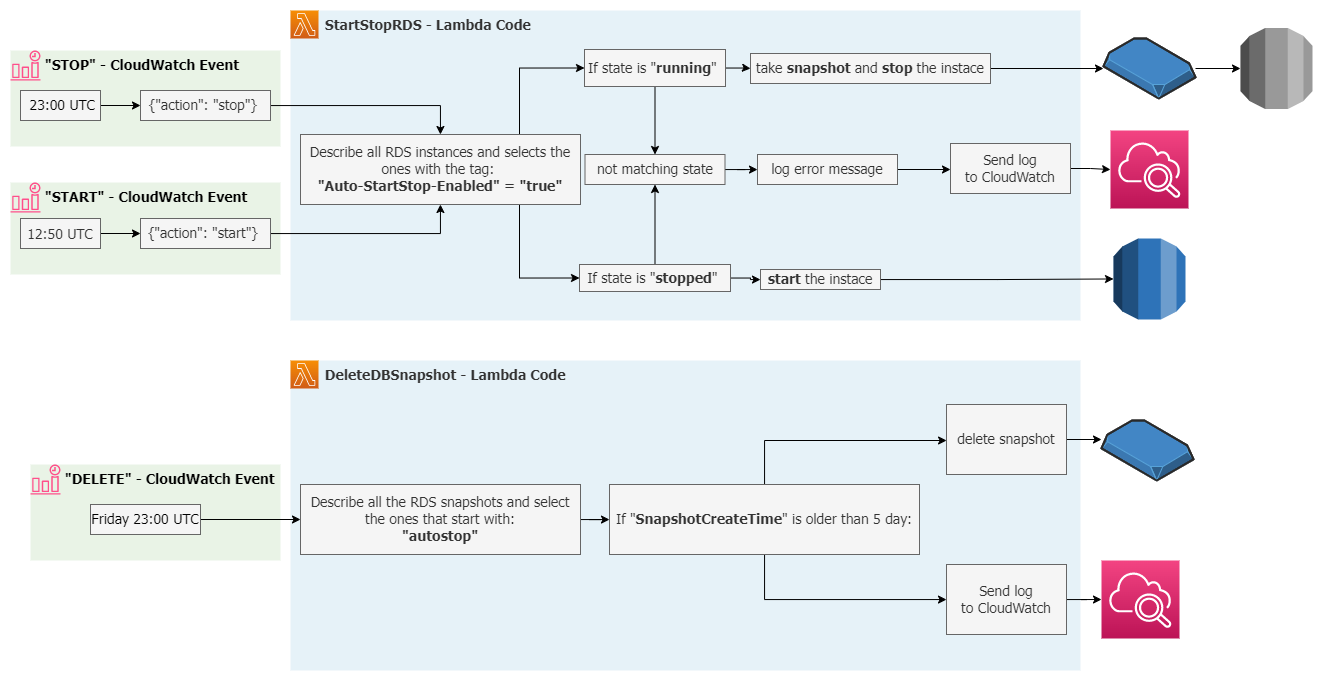

The diagram above was exported from draw.io. Its source (the exported page's mxGraphModel, read from the mxfile embedded in the PNG):
<mxGraphModel dx="2523" dy="1008" grid="1" gridSize="10" guides="1" tooltips="1" connect="1" arrows="1" fold="1" page="1" pageScale="1" pageWidth="850" pageHeight="1100" math="0" shadow="0">
  <root>
    <mxCell id="l-hI-MtZHmEwseMu6zpj-0" />
    <mxCell id="l-hI-MtZHmEwseMu6zpj-1" parent="l-hI-MtZHmEwseMu6zpj-0" />
    <mxCell id="l-hI-MtZHmEwseMu6zpj-2" value="        &quot;START&quot; - CloudWatch Event" style="fillColor=#E9F3E6;strokeColor=none;dashed=0;verticalAlign=top;fontStyle=1;fontFamily=Tahoma;fontSize=14;align=left;" vertex="1" parent="l-hI-MtZHmEwseMu6zpj-1">
      <mxGeometry x="-90" y="412" width="270" height="92" as="geometry" />
    </mxCell>
    <mxCell id="l-hI-MtZHmEwseMu6zpj-3" value="" style="sketch=0;outlineConnect=0;fontColor=#232F3E;gradientColor=none;fillColor=#FF4F8B;strokeColor=none;dashed=0;verticalLabelPosition=bottom;verticalAlign=top;align=center;html=1;fontSize=12;fontStyle=0;aspect=fixed;pointerEvents=1;shape=mxgraph.aws4.event_time_based;fontFamily=Tahoma;" vertex="1" parent="l-hI-MtZHmEwseMu6zpj-1">
      <mxGeometry x="-90" y="412" width="30" height="30" as="geometry" />
    </mxCell>
    <mxCell id="l-hI-MtZHmEwseMu6zpj-4" value="        &quot;STOP&quot; - CloudWatch Event" style="fillColor=#E9F3E6;strokeColor=none;dashed=0;verticalAlign=top;fontStyle=1;fontFamily=Tahoma;fontSize=14;align=left;" vertex="1" parent="l-hI-MtZHmEwseMu6zpj-1">
      <mxGeometry x="-90" y="280" width="270" height="96" as="geometry" />
    </mxCell>
    <mxCell id="l-hI-MtZHmEwseMu6zpj-5" value="" style="sketch=0;outlineConnect=0;fontColor=#232F3E;gradientColor=none;fillColor=#FF4F8B;strokeColor=none;dashed=0;verticalLabelPosition=bottom;verticalAlign=top;align=center;html=1;fontSize=12;fontStyle=0;aspect=fixed;pointerEvents=1;shape=mxgraph.aws4.event_time_based;fontFamily=Tahoma;" vertex="1" parent="l-hI-MtZHmEwseMu6zpj-1">
      <mxGeometry x="-90" y="280" width="30" height="30" as="geometry" />
    </mxCell>
    <mxCell id="l-hI-MtZHmEwseMu6zpj-6" value="        StartStopRDS - Lambda Code" style="fillColor=#E6F2F8;strokeColor=none;dashed=0;verticalAlign=top;fontStyle=1;fontFamily=Tahoma;fontSize=14;align=left;fontColor=#333333;" vertex="1" parent="l-hI-MtZHmEwseMu6zpj-1">
      <mxGeometry x="190" y="240" width="790" height="310" as="geometry" />
    </mxCell>
    <mxCell id="l-hI-MtZHmEwseMu6zpj-7" style="edgeStyle=orthogonalEdgeStyle;rounded=0;orthogonalLoop=1;jettySize=auto;html=1;fontFamily=Tahoma;fontSize=14;fillColor=#f5f5f5;strokeColor=#000000;" edge="1" parent="l-hI-MtZHmEwseMu6zpj-1" source="l-hI-MtZHmEwseMu6zpj-8" target="l-hI-MtZHmEwseMu6zpj-11">
      <mxGeometry relative="1" as="geometry" />
    </mxCell>
    <mxCell id="l-hI-MtZHmEwseMu6zpj-8" value="{&quot;action&quot;: &quot;stop&quot;}&amp;nbsp;" style="rounded=0;whiteSpace=wrap;html=1;fontFamily=Tahoma;fontSize=14;fillColor=#f5f5f5;align=center;verticalAlign=middle;strokeColor=#666666;fontColor=#333333;" vertex="1" parent="l-hI-MtZHmEwseMu6zpj-1">
      <mxGeometry x="40" y="320" width="130" height="30" as="geometry" />
    </mxCell>
    <mxCell id="l-hI-MtZHmEwseMu6zpj-9" style="edgeStyle=orthogonalEdgeStyle;rounded=0;orthogonalLoop=1;jettySize=auto;html=1;entryX=0;entryY=0.5;entryDx=0;entryDy=0;fontFamily=Tahoma;fontSize=14;" edge="1" parent="l-hI-MtZHmEwseMu6zpj-1" target="l-hI-MtZHmEwseMu6zpj-14">
      <mxGeometry relative="1" as="geometry">
        <mxPoint x="419" y="364" as="sourcePoint" />
        <Array as="points">
          <mxPoint x="419" y="298" />
        </Array>
      </mxGeometry>
    </mxCell>
    <mxCell id="l-hI-MtZHmEwseMu6zpj-10" style="edgeStyle=orthogonalEdgeStyle;rounded=0;orthogonalLoop=1;jettySize=auto;html=1;entryX=0;entryY=0.5;entryDx=0;entryDy=0;fontFamily=Tahoma;fontSize=14;" edge="1" parent="l-hI-MtZHmEwseMu6zpj-1" target="l-hI-MtZHmEwseMu6zpj-23">
      <mxGeometry relative="1" as="geometry">
        <mxPoint x="419" y="434" as="sourcePoint" />
        <Array as="points">
          <mxPoint x="419" y="508" />
        </Array>
      </mxGeometry>
    </mxCell>
    <mxCell id="l-hI-MtZHmEwseMu6zpj-11" value="Describe all RDS instances and selects the ones with the tag:&amp;nbsp;&lt;br&gt;&lt;span style=&quot;text-align: left&quot;&gt;&lt;b&gt;&quot;Auto-StartStop-Enabled&quot; = &quot;true&quot;&lt;/b&gt;&lt;/span&gt;" style="rounded=0;whiteSpace=wrap;html=1;fontFamily=Tahoma;fontSize=14;fillColor=#f5f5f5;align=center;verticalAlign=middle;strokeColor=#666666;fontColor=#333333;" vertex="1" parent="l-hI-MtZHmEwseMu6zpj-1">
      <mxGeometry x="200" y="364" width="280" height="70" as="geometry" />
    </mxCell>
    <mxCell id="l-hI-MtZHmEwseMu6zpj-12" value="" style="edgeStyle=orthogonalEdgeStyle;rounded=0;orthogonalLoop=1;jettySize=auto;html=1;fontFamily=Tahoma;fontSize=14;fillColor=#f5f5f5;strokeColor=#000000;" edge="1" parent="l-hI-MtZHmEwseMu6zpj-1" source="l-hI-MtZHmEwseMu6zpj-14" target="l-hI-MtZHmEwseMu6zpj-16">
      <mxGeometry relative="1" as="geometry" />
    </mxCell>
    <mxCell id="l-hI-MtZHmEwseMu6zpj-13" value="" style="edgeStyle=orthogonalEdgeStyle;rounded=0;orthogonalLoop=1;jettySize=auto;html=1;fontFamily=Tahoma;fontSize=14;fillColor=#f5f5f5;strokeColor=#000000;" edge="1" parent="l-hI-MtZHmEwseMu6zpj-1" source="l-hI-MtZHmEwseMu6zpj-14" target="l-hI-MtZHmEwseMu6zpj-27">
      <mxGeometry relative="1" as="geometry" />
    </mxCell>
    <mxCell id="l-hI-MtZHmEwseMu6zpj-14" value="If state is &quot;&lt;b&gt;running&lt;/b&gt;&quot;&amp;nbsp;" style="rounded=0;whiteSpace=wrap;html=1;fontFamily=Tahoma;fontSize=14;fillColor=#f5f5f5;align=center;verticalAlign=middle;strokeColor=#666666;fontColor=#333333;" vertex="1" parent="l-hI-MtZHmEwseMu6zpj-1">
      <mxGeometry x="484" y="279" width="141" height="37" as="geometry" />
    </mxCell>
    <mxCell id="gj5NBiYvTqLkCz6fR3lR-63" style="edgeStyle=orthogonalEdgeStyle;rounded=0;orthogonalLoop=1;jettySize=auto;html=1;" edge="1" parent="l-hI-MtZHmEwseMu6zpj-1" source="l-hI-MtZHmEwseMu6zpj-16" target="gj5NBiYvTqLkCz6fR3lR-61">
      <mxGeometry relative="1" as="geometry" />
    </mxCell>
    <mxCell id="l-hI-MtZHmEwseMu6zpj-16" value="take &lt;b&gt;snapshot &lt;/b&gt;and &lt;b&gt;stop &lt;/b&gt;the instace" style="rounded=0;whiteSpace=wrap;html=1;fontFamily=Tahoma;fontSize=14;fillColor=#f5f5f5;align=center;verticalAlign=middle;strokeColor=#666666;fontColor=#333333;" vertex="1" parent="l-hI-MtZHmEwseMu6zpj-1">
      <mxGeometry x="650" y="283" width="240" height="30" as="geometry" />
    </mxCell>
    <mxCell id="l-hI-MtZHmEwseMu6zpj-17" style="edgeStyle=orthogonalEdgeStyle;rounded=0;orthogonalLoop=1;jettySize=auto;html=1;fontColor=#FF0000;" edge="1" parent="l-hI-MtZHmEwseMu6zpj-1" source="l-hI-MtZHmEwseMu6zpj-18" target="l-hI-MtZHmEwseMu6zpj-41">
      <mxGeometry relative="1" as="geometry" />
    </mxCell>
    <mxCell id="l-hI-MtZHmEwseMu6zpj-18" value="Send log to&amp;nbsp;CloudWatch" style="rounded=0;whiteSpace=wrap;html=1;fontFamily=Tahoma;fontSize=14;fillColor=#f5f5f5;align=center;verticalAlign=middle;strokeColor=#666666;fontColor=#333333;" vertex="1" parent="l-hI-MtZHmEwseMu6zpj-1">
      <mxGeometry x="850" y="373" width="120" height="50" as="geometry" />
    </mxCell>
    <mxCell id="l-hI-MtZHmEwseMu6zpj-19" style="edgeStyle=orthogonalEdgeStyle;rounded=0;orthogonalLoop=1;jettySize=auto;html=1;fontFamily=Tahoma;fontSize=14;" edge="1" parent="l-hI-MtZHmEwseMu6zpj-1" source="l-hI-MtZHmEwseMu6zpj-20" target="l-hI-MtZHmEwseMu6zpj-11">
      <mxGeometry relative="1" as="geometry" />
    </mxCell>
    <mxCell id="l-hI-MtZHmEwseMu6zpj-20" value="{&quot;action&quot;: &quot;start&quot;}&amp;nbsp;" style="rounded=0;whiteSpace=wrap;html=1;fontFamily=Tahoma;fontSize=14;fillColor=#f5f5f5;align=center;verticalAlign=middle;strokeColor=#666666;fontColor=#333333;" vertex="1" parent="l-hI-MtZHmEwseMu6zpj-1">
      <mxGeometry x="40" y="448" width="130" height="30" as="geometry" />
    </mxCell>
    <mxCell id="l-hI-MtZHmEwseMu6zpj-21" value="" style="edgeStyle=orthogonalEdgeStyle;rounded=0;orthogonalLoop=1;jettySize=auto;html=1;fontFamily=Tahoma;fontSize=14;fillColor=#f5f5f5;strokeColor=#000000;" edge="1" parent="l-hI-MtZHmEwseMu6zpj-1" source="l-hI-MtZHmEwseMu6zpj-23" target="l-hI-MtZHmEwseMu6zpj-27">
      <mxGeometry relative="1" as="geometry" />
    </mxCell>
    <mxCell id="l-hI-MtZHmEwseMu6zpj-22" value="" style="edgeStyle=orthogonalEdgeStyle;rounded=0;orthogonalLoop=1;jettySize=auto;html=1;fontFamily=Tahoma;fontSize=14;" edge="1" parent="l-hI-MtZHmEwseMu6zpj-1" source="l-hI-MtZHmEwseMu6zpj-23" target="l-hI-MtZHmEwseMu6zpj-25">
      <mxGeometry relative="1" as="geometry" />
    </mxCell>
    <mxCell id="l-hI-MtZHmEwseMu6zpj-23" value="If state is &quot;&lt;b&gt;stopped&lt;/b&gt;&lt;span&gt;&quot;&amp;nbsp;&lt;/span&gt;" style="rounded=0;whiteSpace=wrap;html=1;fontFamily=Tahoma;fontSize=14;fillColor=#f5f5f5;align=center;verticalAlign=middle;strokeColor=#666666;fontColor=#333333;" vertex="1" parent="l-hI-MtZHmEwseMu6zpj-1">
      <mxGeometry x="479" y="494" width="151" height="27" as="geometry" />
    </mxCell>
    <mxCell id="gj5NBiYvTqLkCz6fR3lR-68" style="edgeStyle=orthogonalEdgeStyle;rounded=0;orthogonalLoop=1;jettySize=auto;html=1;" edge="1" parent="l-hI-MtZHmEwseMu6zpj-1" source="l-hI-MtZHmEwseMu6zpj-25" target="gj5NBiYvTqLkCz6fR3lR-65">
      <mxGeometry relative="1" as="geometry" />
    </mxCell>
    <mxCell id="l-hI-MtZHmEwseMu6zpj-25" value="&lt;b&gt;start &lt;/b&gt;the instace" style="rounded=0;whiteSpace=wrap;html=1;fontFamily=Tahoma;fontSize=14;fillColor=#f5f5f5;align=center;verticalAlign=middle;strokeColor=#666666;fontColor=#333333;" vertex="1" parent="l-hI-MtZHmEwseMu6zpj-1">
      <mxGeometry x="660" y="499" width="120" height="20" as="geometry" />
    </mxCell>
    <mxCell id="l-hI-MtZHmEwseMu6zpj-26" value="" style="edgeStyle=orthogonalEdgeStyle;rounded=0;orthogonalLoop=1;jettySize=auto;html=1;fontFamily=Tahoma;fontSize=14;fillColor=#f5f5f5;strokeColor=#000000;" edge="1" parent="l-hI-MtZHmEwseMu6zpj-1" source="l-hI-MtZHmEwseMu6zpj-27" target="l-hI-MtZHmEwseMu6zpj-29">
      <mxGeometry relative="1" as="geometry" />
    </mxCell>
    <mxCell id="l-hI-MtZHmEwseMu6zpj-27" value="not matching state" style="rounded=0;whiteSpace=wrap;html=1;fontFamily=Tahoma;fontSize=14;fillColor=#f5f5f5;align=center;verticalAlign=middle;strokeColor=#666666;fontColor=#333333;" vertex="1" parent="l-hI-MtZHmEwseMu6zpj-1">
      <mxGeometry x="484.5" y="384" width="140" height="30" as="geometry" />
    </mxCell>
    <mxCell id="l-hI-MtZHmEwseMu6zpj-28" style="edgeStyle=orthogonalEdgeStyle;rounded=0;orthogonalLoop=1;jettySize=auto;html=1;fontFamily=Tahoma;fontSize=14;fillColor=#f5f5f5;strokeColor=#000000;" edge="1" parent="l-hI-MtZHmEwseMu6zpj-1" source="l-hI-MtZHmEwseMu6zpj-29" target="l-hI-MtZHmEwseMu6zpj-18">
      <mxGeometry relative="1" as="geometry">
        <Array as="points">
          <mxPoint x="879" y="399" />
        </Array>
      </mxGeometry>
    </mxCell>
    <mxCell id="l-hI-MtZHmEwseMu6zpj-29" value="log error message" style="rounded=0;whiteSpace=wrap;html=1;fontFamily=Tahoma;fontSize=14;fillColor=#f5f5f5;align=center;verticalAlign=middle;strokeColor=#666666;fontColor=#333333;" vertex="1" parent="l-hI-MtZHmEwseMu6zpj-1">
      <mxGeometry x="657" y="384" width="140" height="30" as="geometry" />
    </mxCell>
    <mxCell id="l-hI-MtZHmEwseMu6zpj-30" value="" style="sketch=0;points=[[0,0,0],[0.25,0,0],[0.5,0,0],[0.75,0,0],[1,0,0],[0,1,0],[0.25,1,0],[0.5,1,0],[0.75,1,0],[1,1,0],[0,0.25,0],[0,0.5,0],[0,0.75,0],[1,0.25,0],[1,0.5,0],[1,0.75,0]];outlineConnect=0;fontColor=#232F3E;gradientColor=#F78E04;gradientDirection=north;fillColor=#D05C17;strokeColor=#ffffff;dashed=0;verticalLabelPosition=bottom;verticalAlign=top;align=center;html=1;fontSize=12;fontStyle=0;aspect=fixed;shape=mxgraph.aws4.resourceIcon;resIcon=mxgraph.aws4.lambda;fontFamily=Tahoma;" vertex="1" parent="l-hI-MtZHmEwseMu6zpj-1">
      <mxGeometry x="190" y="240" width="28" height="28" as="geometry" />
    </mxCell>
    <mxCell id="l-hI-MtZHmEwseMu6zpj-31" value="" style="edgeStyle=orthogonalEdgeStyle;rounded=0;orthogonalLoop=1;jettySize=auto;html=1;fontFamily=Tahoma;fontSize=14;" edge="1" parent="l-hI-MtZHmEwseMu6zpj-1" source="l-hI-MtZHmEwseMu6zpj-32" target="l-hI-MtZHmEwseMu6zpj-8">
      <mxGeometry relative="1" as="geometry" />
    </mxCell>
    <mxCell id="l-hI-MtZHmEwseMu6zpj-32" value="&lt;span style=&quot;color: rgb(0 , 0 , 0) ; text-align: left&quot;&gt;&amp;nbsp;23:00&amp;nbsp;UTC&lt;/span&gt;" style="rounded=0;whiteSpace=wrap;html=1;fontFamily=Tahoma;fontSize=14;fillColor=#f5f5f5;align=center;verticalAlign=middle;strokeColor=#666666;fontColor=#333333;" vertex="1" parent="l-hI-MtZHmEwseMu6zpj-1">
      <mxGeometry x="-80" y="320" width="80" height="30" as="geometry" />
    </mxCell>
    <mxCell id="l-hI-MtZHmEwseMu6zpj-33" value="" style="edgeStyle=orthogonalEdgeStyle;rounded=0;orthogonalLoop=1;jettySize=auto;html=1;fontFamily=Tahoma;fontSize=14;" edge="1" parent="l-hI-MtZHmEwseMu6zpj-1" source="l-hI-MtZHmEwseMu6zpj-34" target="l-hI-MtZHmEwseMu6zpj-20">
      <mxGeometry relative="1" as="geometry" />
    </mxCell>
    <mxCell id="l-hI-MtZHmEwseMu6zpj-34" value="&lt;div style=&quot;line-height: 19px&quot;&gt;12:50&amp;nbsp;UTC&lt;/div&gt;" style="rounded=0;whiteSpace=wrap;html=1;fontFamily=Tahoma;fontSize=14;fillColor=#f5f5f5;align=center;verticalAlign=middle;strokeColor=#666666;fontColor=#333333;" vertex="1" parent="l-hI-MtZHmEwseMu6zpj-1">
      <mxGeometry x="-80" y="448" width="80" height="30" as="geometry" />
    </mxCell>
    <mxCell id="l-hI-MtZHmEwseMu6zpj-41" value="" style="sketch=0;points=[[0,0,0],[0.25,0,0],[0.5,0,0],[0.75,0,0],[1,0,0],[0,1,0],[0.25,1,0],[0.5,1,0],[0.75,1,0],[1,1,0],[0,0.25,0],[0,0.5,0],[0,0.75,0],[1,0.25,0],[1,0.5,0],[1,0.75,0]];points=[[0,0,0],[0.25,0,0],[0.5,0,0],[0.75,0,0],[1,0,0],[0,1,0],[0.25,1,0],[0.5,1,0],[0.75,1,0],[1,1,0],[0,0.25,0],[0,0.5,0],[0,0.75,0],[1,0.25,0],[1,0.5,0],[1,0.75,0]];outlineConnect=0;fontColor=#232F3E;gradientColor=#F34482;gradientDirection=north;fillColor=#BC1356;strokeColor=#ffffff;dashed=0;verticalLabelPosition=bottom;verticalAlign=top;align=center;html=1;fontSize=12;fontStyle=0;aspect=fixed;shape=mxgraph.aws4.resourceIcon;resIcon=mxgraph.aws4.cloudwatch_2;" vertex="1" parent="l-hI-MtZHmEwseMu6zpj-1">
      <mxGeometry x="1010" y="360" width="78" height="78" as="geometry" />
    </mxCell>
    <mxCell id="gj5NBiYvTqLkCz6fR3lR-2" value="        &quot;DELETE&quot; - CloudWatch Event" style="fillColor=#E9F3E6;strokeColor=none;dashed=0;verticalAlign=top;fontStyle=1;fontFamily=Tahoma;fontSize=14;align=left;" vertex="1" parent="l-hI-MtZHmEwseMu6zpj-1">
      <mxGeometry x="-70" y="694" width="250" height="96" as="geometry" />
    </mxCell>
    <mxCell id="gj5NBiYvTqLkCz6fR3lR-3" value="" style="sketch=0;outlineConnect=0;fontColor=#232F3E;gradientColor=none;fillColor=#FF4F8B;strokeColor=none;dashed=0;verticalLabelPosition=bottom;verticalAlign=top;align=center;html=1;fontSize=12;fontStyle=0;aspect=fixed;pointerEvents=1;shape=mxgraph.aws4.event_time_based;fontFamily=Tahoma;" vertex="1" parent="l-hI-MtZHmEwseMu6zpj-1">
      <mxGeometry x="-70" y="694" width="30" height="30" as="geometry" />
    </mxCell>
    <mxCell id="gj5NBiYvTqLkCz6fR3lR-4" value="        DeleteDBSnapshot - Lambda Code" style="fillColor=#E6F2F8;strokeColor=none;dashed=0;verticalAlign=top;fontStyle=1;fontFamily=Tahoma;fontSize=14;align=left;fontColor=#333333;" vertex="1" parent="l-hI-MtZHmEwseMu6zpj-1">
      <mxGeometry x="190" y="590" width="790" height="310" as="geometry" />
    </mxCell>
    <mxCell id="gj5NBiYvTqLkCz6fR3lR-38" style="edgeStyle=orthogonalEdgeStyle;rounded=0;orthogonalLoop=1;jettySize=auto;html=1;" edge="1" parent="l-hI-MtZHmEwseMu6zpj-1" source="gj5NBiYvTqLkCz6fR3lR-9" target="gj5NBiYvTqLkCz6fR3lR-12">
      <mxGeometry relative="1" as="geometry" />
    </mxCell>
    <mxCell id="gj5NBiYvTqLkCz6fR3lR-9" value="Describe all the RDS snapshots and select the ones that start with:&lt;br&gt;&lt;span style=&quot;text-align: left&quot;&gt;&lt;b&gt;&quot;autostop&quot;&lt;/b&gt;&lt;/span&gt;" style="rounded=0;whiteSpace=wrap;html=1;fontFamily=Tahoma;fontSize=14;fillColor=#f5f5f5;align=center;verticalAlign=middle;strokeColor=#666666;fontColor=#333333;" vertex="1" parent="l-hI-MtZHmEwseMu6zpj-1">
      <mxGeometry x="200" y="714" width="280" height="70" as="geometry" />
    </mxCell>
    <mxCell id="gj5NBiYvTqLkCz6fR3lR-40" style="edgeStyle=orthogonalEdgeStyle;rounded=0;orthogonalLoop=1;jettySize=auto;html=1;entryX=0;entryY=0.5;entryDx=0;entryDy=0;" edge="1" parent="l-hI-MtZHmEwseMu6zpj-1" source="gj5NBiYvTqLkCz6fR3lR-12" target="gj5NBiYvTqLkCz6fR3lR-39">
      <mxGeometry relative="1" as="geometry">
        <Array as="points">
          <mxPoint x="664" y="670" />
        </Array>
      </mxGeometry>
    </mxCell>
    <mxCell id="gj5NBiYvTqLkCz6fR3lR-53" style="edgeStyle=orthogonalEdgeStyle;rounded=0;orthogonalLoop=1;jettySize=auto;html=1;" edge="1" parent="l-hI-MtZHmEwseMu6zpj-1" source="gj5NBiYvTqLkCz6fR3lR-12" target="gj5NBiYvTqLkCz6fR3lR-51">
      <mxGeometry relative="1" as="geometry">
        <Array as="points">
          <mxPoint x="664" y="829" />
        </Array>
      </mxGeometry>
    </mxCell>
    <mxCell id="gj5NBiYvTqLkCz6fR3lR-12" value="If &quot;&lt;b&gt;SnapshotCreateTime&lt;/b&gt;&quot; is older than 5 day:" style="rounded=0;whiteSpace=wrap;html=1;fontFamily=Tahoma;fontSize=14;fillColor=#f5f5f5;align=center;verticalAlign=middle;strokeColor=#666666;fontColor=#333333;" vertex="1" parent="l-hI-MtZHmEwseMu6zpj-1">
      <mxGeometry x="509" y="714" width="310" height="70" as="geometry" />
    </mxCell>
    <mxCell id="gj5NBiYvTqLkCz6fR3lR-28" value="" style="sketch=0;points=[[0,0,0],[0.25,0,0],[0.5,0,0],[0.75,0,0],[1,0,0],[0,1,0],[0.25,1,0],[0.5,1,0],[0.75,1,0],[1,1,0],[0,0.25,0],[0,0.5,0],[0,0.75,0],[1,0.25,0],[1,0.5,0],[1,0.75,0]];outlineConnect=0;fontColor=#232F3E;gradientColor=#F78E04;gradientDirection=north;fillColor=#D05C17;strokeColor=#ffffff;dashed=0;verticalLabelPosition=bottom;verticalAlign=top;align=center;html=1;fontSize=12;fontStyle=0;aspect=fixed;shape=mxgraph.aws4.resourceIcon;resIcon=mxgraph.aws4.lambda;fontFamily=Tahoma;" vertex="1" parent="l-hI-MtZHmEwseMu6zpj-1">
      <mxGeometry x="190" y="590" width="28" height="28" as="geometry" />
    </mxCell>
    <mxCell id="gj5NBiYvTqLkCz6fR3lR-37" style="edgeStyle=orthogonalEdgeStyle;rounded=0;orthogonalLoop=1;jettySize=auto;html=1;" edge="1" parent="l-hI-MtZHmEwseMu6zpj-1" source="gj5NBiYvTqLkCz6fR3lR-30" target="gj5NBiYvTqLkCz6fR3lR-9">
      <mxGeometry relative="1" as="geometry" />
    </mxCell>
    <mxCell id="gj5NBiYvTqLkCz6fR3lR-30" value="&lt;span style=&quot;color: rgb(0 , 0 , 0) ; text-align: left&quot;&gt;Friday 23:00&amp;nbsp;UTC&lt;/span&gt;" style="rounded=0;whiteSpace=wrap;html=1;fontFamily=Tahoma;fontSize=14;fillColor=#f5f5f5;align=center;verticalAlign=middle;strokeColor=#666666;fontColor=#333333;" vertex="1" parent="l-hI-MtZHmEwseMu6zpj-1">
      <mxGeometry x="-10" y="734" width="110" height="30" as="geometry" />
    </mxCell>
    <mxCell id="gj5NBiYvTqLkCz6fR3lR-44" style="edgeStyle=orthogonalEdgeStyle;rounded=0;orthogonalLoop=1;jettySize=auto;html=1;" edge="1" parent="l-hI-MtZHmEwseMu6zpj-1" source="gj5NBiYvTqLkCz6fR3lR-39" target="gj5NBiYvTqLkCz6fR3lR-41">
      <mxGeometry relative="1" as="geometry">
        <Array as="points">
          <mxPoint x="910" y="680" />
        </Array>
      </mxGeometry>
    </mxCell>
    <mxCell id="gj5NBiYvTqLkCz6fR3lR-39" value="delete snapshot" style="rounded=0;whiteSpace=wrap;html=1;fontFamily=Tahoma;fontSize=14;fillColor=#f5f5f5;align=center;verticalAlign=middle;strokeColor=#666666;fontColor=#333333;" vertex="1" parent="l-hI-MtZHmEwseMu6zpj-1">
      <mxGeometry x="846" y="634" width="120" height="70" as="geometry" />
    </mxCell>
    <mxCell id="gj5NBiYvTqLkCz6fR3lR-41" value="" style="verticalLabelPosition=bottom;html=1;verticalAlign=top;strokeWidth=1;align=center;outlineConnect=0;dashed=0;outlineConnect=0;shape=mxgraph.aws3d.snapshot;fillColor=#4286c5;strokeColor=#57A2D8;aspect=fixed;" vertex="1" parent="l-hI-MtZHmEwseMu6zpj-1">
      <mxGeometry x="1001" y="650" width="92" height="60" as="geometry" />
    </mxCell>
    <mxCell id="gj5NBiYvTqLkCz6fR3lR-55" style="edgeStyle=orthogonalEdgeStyle;rounded=0;orthogonalLoop=1;jettySize=auto;html=1;entryX=0;entryY=0.5;entryDx=0;entryDy=0;entryPerimeter=0;" edge="1" parent="l-hI-MtZHmEwseMu6zpj-1" source="gj5NBiYvTqLkCz6fR3lR-51" target="gj5NBiYvTqLkCz6fR3lR-54">
      <mxGeometry relative="1" as="geometry" />
    </mxCell>
    <mxCell id="gj5NBiYvTqLkCz6fR3lR-51" value="Send log to&amp;nbsp;CloudWatch" style="rounded=0;whiteSpace=wrap;html=1;fontFamily=Tahoma;fontSize=14;fillColor=#f5f5f5;align=center;verticalAlign=middle;strokeColor=#666666;fontColor=#333333;" vertex="1" parent="l-hI-MtZHmEwseMu6zpj-1">
      <mxGeometry x="846" y="794" width="120" height="70" as="geometry" />
    </mxCell>
    <mxCell id="gj5NBiYvTqLkCz6fR3lR-54" value="" style="sketch=0;points=[[0,0,0],[0.25,0,0],[0.5,0,0],[0.75,0,0],[1,0,0],[0,1,0],[0.25,1,0],[0.5,1,0],[0.75,1,0],[1,1,0],[0,0.25,0],[0,0.5,0],[0,0.75,0],[1,0.25,0],[1,0.5,0],[1,0.75,0]];points=[[0,0,0],[0.25,0,0],[0.5,0,0],[0.75,0,0],[1,0,0],[0,1,0],[0.25,1,0],[0.5,1,0],[0.75,1,0],[1,1,0],[0,0.25,0],[0,0.5,0],[0,0.75,0],[1,0.25,0],[1,0.5,0],[1,0.75,0]];outlineConnect=0;fontColor=#232F3E;gradientColor=#F34482;gradientDirection=north;fillColor=#BC1356;strokeColor=#ffffff;dashed=0;verticalLabelPosition=bottom;verticalAlign=top;align=center;html=1;fontSize=12;fontStyle=0;aspect=fixed;shape=mxgraph.aws4.resourceIcon;resIcon=mxgraph.aws4.cloudwatch_2;" vertex="1" parent="l-hI-MtZHmEwseMu6zpj-1">
      <mxGeometry x="1001" y="790" width="78" height="78" as="geometry" />
    </mxCell>
    <mxCell id="gj5NBiYvTqLkCz6fR3lR-57" value="" style="outlineConnect=0;dashed=0;verticalLabelPosition=bottom;verticalAlign=top;align=center;html=1;shape=mxgraph.aws3.rds;fillColor=#999999;gradientColor=none;" vertex="1" parent="l-hI-MtZHmEwseMu6zpj-1">
      <mxGeometry x="1140" y="257.5" width="72" height="81" as="geometry" />
    </mxCell>
    <mxCell id="gj5NBiYvTqLkCz6fR3lR-64" style="edgeStyle=orthogonalEdgeStyle;rounded=0;orthogonalLoop=1;jettySize=auto;html=1;" edge="1" parent="l-hI-MtZHmEwseMu6zpj-1" source="gj5NBiYvTqLkCz6fR3lR-61" target="gj5NBiYvTqLkCz6fR3lR-57">
      <mxGeometry relative="1" as="geometry" />
    </mxCell>
    <mxCell id="gj5NBiYvTqLkCz6fR3lR-61" value="" style="verticalLabelPosition=bottom;html=1;verticalAlign=top;strokeWidth=1;align=center;outlineConnect=0;dashed=0;outlineConnect=0;shape=mxgraph.aws3d.snapshot;fillColor=#4286c5;strokeColor=#57A2D8;aspect=fixed;" vertex="1" parent="l-hI-MtZHmEwseMu6zpj-1">
      <mxGeometry x="1003" y="268" width="92" height="60" as="geometry" />
    </mxCell>
    <mxCell id="gj5NBiYvTqLkCz6fR3lR-65" value="" style="outlineConnect=0;dashed=0;verticalLabelPosition=bottom;verticalAlign=top;align=center;html=1;shape=mxgraph.aws3.rds;fillColor=#2E73B8;gradientColor=none;" vertex="1" parent="l-hI-MtZHmEwseMu6zpj-1">
      <mxGeometry x="1013" y="468" width="72" height="81" as="geometry" />
    </mxCell>
  </root>
</mxGraphModel>